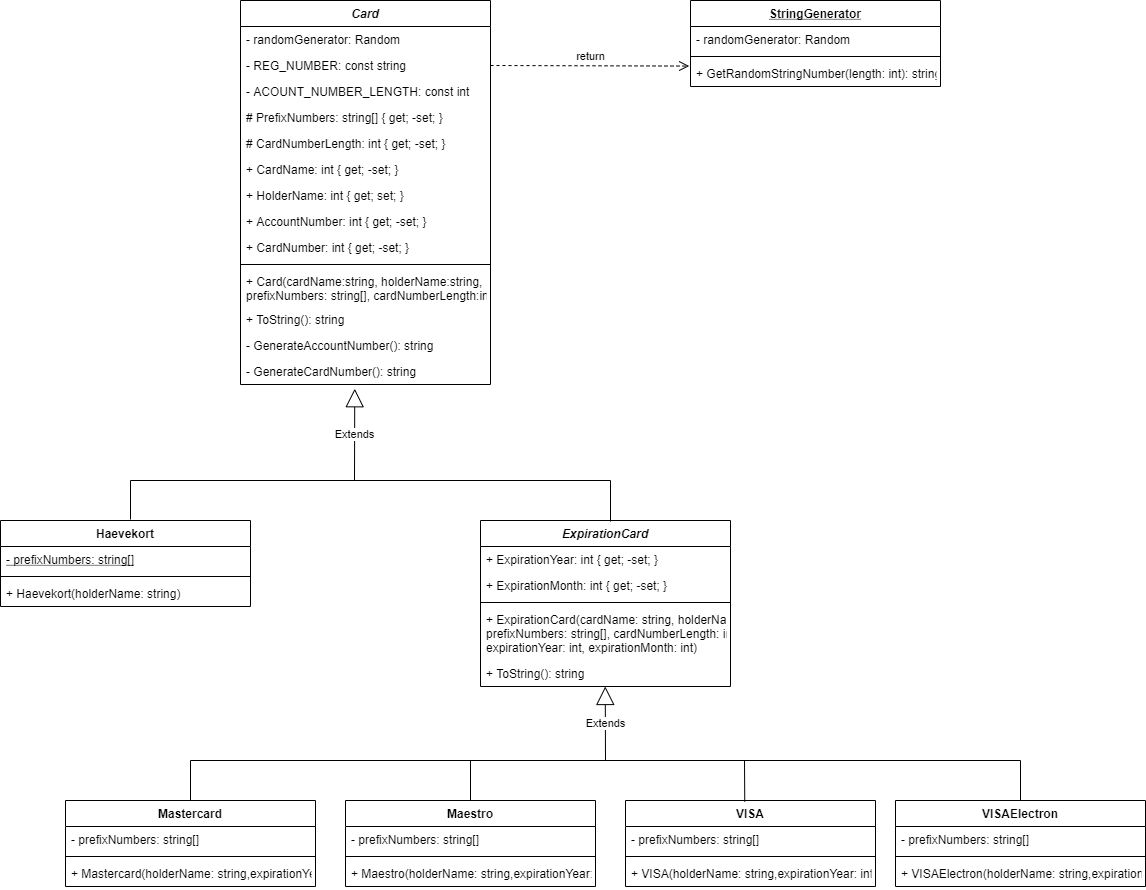

The diagram above was exported from draw.io. Its source (the exported page's mxGraphModel, read from the mxfile embedded in the PNG):
<mxGraphModel dx="2336" dy="2366" grid="1" gridSize="10" guides="1" tooltips="1" connect="1" arrows="1" fold="1" page="1" pageScale="1" pageWidth="827" pageHeight="1169" math="0" shadow="0">
  <root>
    <mxCell id="WIyWlLk6GJQsqaUBKTNV-0" />
    <mxCell id="WIyWlLk6GJQsqaUBKTNV-1" parent="WIyWlLk6GJQsqaUBKTNV-0" />
    <mxCell id="mNyHrFWwtsI9rfvoR0sc-0" value="Card" style="swimlane;fontStyle=3;align=center;verticalAlign=top;childLayout=stackLayout;horizontal=1;startSize=26;horizontalStack=0;resizeParent=1;resizeParentMax=0;resizeLast=0;collapsible=1;marginBottom=0;" vertex="1" parent="WIyWlLk6GJQsqaUBKTNV-1">
      <mxGeometry x="270" y="-120" width="250" height="384" as="geometry" />
    </mxCell>
    <mxCell id="mNyHrFWwtsI9rfvoR0sc-51" value="- randomGenerator: Random" style="text;strokeColor=none;fillColor=none;align=left;verticalAlign=top;spacingLeft=4;spacingRight=4;overflow=hidden;rotatable=0;points=[[0,0.5],[1,0.5]];portConstraint=eastwest;" vertex="1" parent="mNyHrFWwtsI9rfvoR0sc-0">
      <mxGeometry y="26" width="250" height="26" as="geometry" />
    </mxCell>
    <mxCell id="mNyHrFWwtsI9rfvoR0sc-28" value="- REG_NUMBER: const string" style="text;strokeColor=none;fillColor=none;align=left;verticalAlign=top;spacingLeft=4;spacingRight=4;overflow=hidden;rotatable=0;points=[[0,0.5],[1,0.5]];portConstraint=eastwest;" vertex="1" parent="mNyHrFWwtsI9rfvoR0sc-0">
      <mxGeometry y="52" width="250" height="26" as="geometry" />
    </mxCell>
    <mxCell id="mNyHrFWwtsI9rfvoR0sc-29" value="- ACOUNT_NUMBER_LENGTH: const int" style="text;strokeColor=none;fillColor=none;align=left;verticalAlign=top;spacingLeft=4;spacingRight=4;overflow=hidden;rotatable=0;points=[[0,0.5],[1,0.5]];portConstraint=eastwest;" vertex="1" parent="mNyHrFWwtsI9rfvoR0sc-0">
      <mxGeometry y="78" width="250" height="26" as="geometry" />
    </mxCell>
    <mxCell id="mNyHrFWwtsI9rfvoR0sc-30" value="# PrefixNumbers: string[] { get; -set; }" style="text;strokeColor=none;fillColor=none;align=left;verticalAlign=top;spacingLeft=4;spacingRight=4;overflow=hidden;rotatable=0;points=[[0,0.5],[1,0.5]];portConstraint=eastwest;" vertex="1" parent="mNyHrFWwtsI9rfvoR0sc-0">
      <mxGeometry y="104" width="250" height="26" as="geometry" />
    </mxCell>
    <mxCell id="mNyHrFWwtsI9rfvoR0sc-31" value="# CardNumberLength: int { get; -set; }" style="text;strokeColor=none;fillColor=none;align=left;verticalAlign=top;spacingLeft=4;spacingRight=4;overflow=hidden;rotatable=0;points=[[0,0.5],[1,0.5]];portConstraint=eastwest;" vertex="1" parent="mNyHrFWwtsI9rfvoR0sc-0">
      <mxGeometry y="130" width="250" height="26" as="geometry" />
    </mxCell>
    <mxCell id="mNyHrFWwtsI9rfvoR0sc-32" value="+ CardName: int { get; -set; }" style="text;strokeColor=none;fillColor=none;align=left;verticalAlign=top;spacingLeft=4;spacingRight=4;overflow=hidden;rotatable=0;points=[[0,0.5],[1,0.5]];portConstraint=eastwest;" vertex="1" parent="mNyHrFWwtsI9rfvoR0sc-0">
      <mxGeometry y="156" width="250" height="26" as="geometry" />
    </mxCell>
    <mxCell id="mNyHrFWwtsI9rfvoR0sc-33" value="+ HolderName: int { get; set; }" style="text;strokeColor=none;fillColor=none;align=left;verticalAlign=top;spacingLeft=4;spacingRight=4;overflow=hidden;rotatable=0;points=[[0,0.5],[1,0.5]];portConstraint=eastwest;" vertex="1" parent="mNyHrFWwtsI9rfvoR0sc-0">
      <mxGeometry y="182" width="250" height="26" as="geometry" />
    </mxCell>
    <mxCell id="mNyHrFWwtsI9rfvoR0sc-34" value="+ AccountNumber: int { get; -set; }" style="text;strokeColor=none;fillColor=none;align=left;verticalAlign=top;spacingLeft=4;spacingRight=4;overflow=hidden;rotatable=0;points=[[0,0.5],[1,0.5]];portConstraint=eastwest;" vertex="1" parent="mNyHrFWwtsI9rfvoR0sc-0">
      <mxGeometry y="208" width="250" height="26" as="geometry" />
    </mxCell>
    <mxCell id="mNyHrFWwtsI9rfvoR0sc-1" value="+ CardNumber: int { get; -set; }" style="text;strokeColor=none;fillColor=none;align=left;verticalAlign=top;spacingLeft=4;spacingRight=4;overflow=hidden;rotatable=0;points=[[0,0.5],[1,0.5]];portConstraint=eastwest;" vertex="1" parent="mNyHrFWwtsI9rfvoR0sc-0">
      <mxGeometry y="234" width="250" height="26" as="geometry" />
    </mxCell>
    <mxCell id="mNyHrFWwtsI9rfvoR0sc-2" value="" style="line;strokeWidth=1;fillColor=none;align=left;verticalAlign=middle;spacingTop=-1;spacingLeft=3;spacingRight=3;rotatable=0;labelPosition=right;points=[];portConstraint=eastwest;" vertex="1" parent="mNyHrFWwtsI9rfvoR0sc-0">
      <mxGeometry y="260" width="250" height="8" as="geometry" />
    </mxCell>
    <mxCell id="mNyHrFWwtsI9rfvoR0sc-36" value="+ Card(cardName:string, holderName:string, &#10;prefixNumbers: string[], cardNumberLength:int)" style="text;strokeColor=none;fillColor=none;align=left;verticalAlign=top;spacingLeft=4;spacingRight=4;overflow=hidden;rotatable=0;points=[[0,0.5],[1,0.5]];portConstraint=eastwest;" vertex="1" parent="mNyHrFWwtsI9rfvoR0sc-0">
      <mxGeometry y="268" width="250" height="38" as="geometry" />
    </mxCell>
    <mxCell id="mNyHrFWwtsI9rfvoR0sc-37" value="+ ToString(): string" style="text;strokeColor=none;fillColor=none;align=left;verticalAlign=top;spacingLeft=4;spacingRight=4;overflow=hidden;rotatable=0;points=[[0,0.5],[1,0.5]];portConstraint=eastwest;" vertex="1" parent="mNyHrFWwtsI9rfvoR0sc-0">
      <mxGeometry y="306" width="250" height="26" as="geometry" />
    </mxCell>
    <mxCell id="mNyHrFWwtsI9rfvoR0sc-38" value="- GenerateAccountNumber(): string" style="text;strokeColor=none;fillColor=none;align=left;verticalAlign=top;spacingLeft=4;spacingRight=4;overflow=hidden;rotatable=0;points=[[0,0.5],[1,0.5]];portConstraint=eastwest;" vertex="1" parent="mNyHrFWwtsI9rfvoR0sc-0">
      <mxGeometry y="332" width="250" height="26" as="geometry" />
    </mxCell>
    <mxCell id="mNyHrFWwtsI9rfvoR0sc-35" value="- GenerateCardNumber(): string" style="text;strokeColor=none;fillColor=none;align=left;verticalAlign=top;spacingLeft=4;spacingRight=4;overflow=hidden;rotatable=0;points=[[0,0.5],[1,0.5]];portConstraint=eastwest;" vertex="1" parent="mNyHrFWwtsI9rfvoR0sc-0">
      <mxGeometry y="358" width="250" height="26" as="geometry" />
    </mxCell>
    <mxCell id="mNyHrFWwtsI9rfvoR0sc-4" value="ExpirationCard" style="swimlane;fontStyle=3;align=center;verticalAlign=top;childLayout=stackLayout;horizontal=1;startSize=26;horizontalStack=0;resizeParent=1;resizeParentMax=0;resizeLast=0;collapsible=1;marginBottom=0;" vertex="1" parent="WIyWlLk6GJQsqaUBKTNV-1">
      <mxGeometry x="510" y="400" width="250" height="166" as="geometry" />
    </mxCell>
    <mxCell id="mNyHrFWwtsI9rfvoR0sc-39" value="+ ExpirationYear: int { get; -set; }" style="text;strokeColor=none;fillColor=none;align=left;verticalAlign=top;spacingLeft=4;spacingRight=4;overflow=hidden;rotatable=0;points=[[0,0.5],[1,0.5]];portConstraint=eastwest;" vertex="1" parent="mNyHrFWwtsI9rfvoR0sc-4">
      <mxGeometry y="26" width="250" height="26" as="geometry" />
    </mxCell>
    <mxCell id="mNyHrFWwtsI9rfvoR0sc-5" value="+ ExpirationMonth: int { get; -set; }" style="text;strokeColor=none;fillColor=none;align=left;verticalAlign=top;spacingLeft=4;spacingRight=4;overflow=hidden;rotatable=0;points=[[0,0.5],[1,0.5]];portConstraint=eastwest;" vertex="1" parent="mNyHrFWwtsI9rfvoR0sc-4">
      <mxGeometry y="52" width="250" height="26" as="geometry" />
    </mxCell>
    <mxCell id="mNyHrFWwtsI9rfvoR0sc-6" value="" style="line;strokeWidth=1;fillColor=none;align=left;verticalAlign=middle;spacingTop=-1;spacingLeft=3;spacingRight=3;rotatable=0;labelPosition=right;points=[];portConstraint=eastwest;" vertex="1" parent="mNyHrFWwtsI9rfvoR0sc-4">
      <mxGeometry y="78" width="250" height="8" as="geometry" />
    </mxCell>
    <mxCell id="mNyHrFWwtsI9rfvoR0sc-40" value="+ ExpirationCard(cardName: string, holderName: string, &#10;prefixNumbers: string[], cardNumberLength: int, &#10;expirationYear: int, expirationMonth: int)" style="text;strokeColor=none;fillColor=none;align=left;verticalAlign=top;spacingLeft=4;spacingRight=4;overflow=hidden;rotatable=0;points=[[0,0.5],[1,0.5]];portConstraint=eastwest;" vertex="1" parent="mNyHrFWwtsI9rfvoR0sc-4">
      <mxGeometry y="86" width="250" height="54" as="geometry" />
    </mxCell>
    <mxCell id="mNyHrFWwtsI9rfvoR0sc-7" value="+ ToString(): string" style="text;strokeColor=none;fillColor=none;align=left;verticalAlign=top;spacingLeft=4;spacingRight=4;overflow=hidden;rotatable=0;points=[[0,0.5],[1,0.5]];portConstraint=eastwest;" vertex="1" parent="mNyHrFWwtsI9rfvoR0sc-4">
      <mxGeometry y="140" width="250" height="26" as="geometry" />
    </mxCell>
    <mxCell id="mNyHrFWwtsI9rfvoR0sc-8" value="Haevekort" style="swimlane;fontStyle=1;align=center;verticalAlign=top;childLayout=stackLayout;horizontal=1;startSize=26;horizontalStack=0;resizeParent=1;resizeParentMax=0;resizeLast=0;collapsible=1;marginBottom=0;" vertex="1" parent="WIyWlLk6GJQsqaUBKTNV-1">
      <mxGeometry x="30" y="400" width="250" height="86" as="geometry" />
    </mxCell>
    <mxCell id="mNyHrFWwtsI9rfvoR0sc-9" value="- prefixNumbers: string[]" style="text;strokeColor=none;fillColor=none;align=left;verticalAlign=top;spacingLeft=4;spacingRight=4;overflow=hidden;rotatable=0;points=[[0,0.5],[1,0.5]];portConstraint=eastwest;fontStyle=4" vertex="1" parent="mNyHrFWwtsI9rfvoR0sc-8">
      <mxGeometry y="26" width="250" height="26" as="geometry" />
    </mxCell>
    <mxCell id="mNyHrFWwtsI9rfvoR0sc-10" value="" style="line;strokeWidth=1;fillColor=none;align=left;verticalAlign=middle;spacingTop=-1;spacingLeft=3;spacingRight=3;rotatable=0;labelPosition=right;points=[];portConstraint=eastwest;" vertex="1" parent="mNyHrFWwtsI9rfvoR0sc-8">
      <mxGeometry y="52" width="250" height="8" as="geometry" />
    </mxCell>
    <mxCell id="mNyHrFWwtsI9rfvoR0sc-11" value="+ Haevekort(holderName: string)" style="text;strokeColor=none;fillColor=none;align=left;verticalAlign=top;spacingLeft=4;spacingRight=4;overflow=hidden;rotatable=0;points=[[0,0.5],[1,0.5]];portConstraint=eastwest;" vertex="1" parent="mNyHrFWwtsI9rfvoR0sc-8">
      <mxGeometry y="60" width="250" height="26" as="geometry" />
    </mxCell>
    <mxCell id="mNyHrFWwtsI9rfvoR0sc-12" value="Maestro" style="swimlane;fontStyle=1;align=center;verticalAlign=top;childLayout=stackLayout;horizontal=1;startSize=26;horizontalStack=0;resizeParent=1;resizeParentMax=0;resizeLast=0;collapsible=1;marginBottom=0;" vertex="1" parent="WIyWlLk6GJQsqaUBKTNV-1">
      <mxGeometry x="375" y="680" width="250" height="86" as="geometry" />
    </mxCell>
    <mxCell id="mNyHrFWwtsI9rfvoR0sc-13" value="- prefixNumbers: string[]" style="text;strokeColor=none;fillColor=none;align=left;verticalAlign=top;spacingLeft=4;spacingRight=4;overflow=hidden;rotatable=0;points=[[0,0.5],[1,0.5]];portConstraint=eastwest;" vertex="1" parent="mNyHrFWwtsI9rfvoR0sc-12">
      <mxGeometry y="26" width="250" height="26" as="geometry" />
    </mxCell>
    <mxCell id="mNyHrFWwtsI9rfvoR0sc-14" value="" style="line;strokeWidth=1;fillColor=none;align=left;verticalAlign=middle;spacingTop=-1;spacingLeft=3;spacingRight=3;rotatable=0;labelPosition=right;points=[];portConstraint=eastwest;" vertex="1" parent="mNyHrFWwtsI9rfvoR0sc-12">
      <mxGeometry y="52" width="250" height="8" as="geometry" />
    </mxCell>
    <mxCell id="mNyHrFWwtsI9rfvoR0sc-15" value="+ Maestro(holderName: string,expirationYear: int, expirationMonth: int)" style="text;strokeColor=none;fillColor=none;align=left;verticalAlign=top;spacingLeft=4;spacingRight=4;overflow=hidden;rotatable=0;points=[[0,0.5],[1,0.5]];portConstraint=eastwest;" vertex="1" parent="mNyHrFWwtsI9rfvoR0sc-12">
      <mxGeometry y="60" width="250" height="26" as="geometry" />
    </mxCell>
    <mxCell id="mNyHrFWwtsI9rfvoR0sc-16" value="Mastercard" style="swimlane;fontStyle=1;align=center;verticalAlign=top;childLayout=stackLayout;horizontal=1;startSize=26;horizontalStack=0;resizeParent=1;resizeParentMax=0;resizeLast=0;collapsible=1;marginBottom=0;" vertex="1" parent="WIyWlLk6GJQsqaUBKTNV-1">
      <mxGeometry x="95" y="680" width="250" height="86" as="geometry" />
    </mxCell>
    <mxCell id="mNyHrFWwtsI9rfvoR0sc-17" value="- prefixNumbers: string[]" style="text;strokeColor=none;fillColor=none;align=left;verticalAlign=top;spacingLeft=4;spacingRight=4;overflow=hidden;rotatable=0;points=[[0,0.5],[1,0.5]];portConstraint=eastwest;" vertex="1" parent="mNyHrFWwtsI9rfvoR0sc-16">
      <mxGeometry y="26" width="250" height="26" as="geometry" />
    </mxCell>
    <mxCell id="mNyHrFWwtsI9rfvoR0sc-18" value="" style="line;strokeWidth=1;fillColor=none;align=left;verticalAlign=middle;spacingTop=-1;spacingLeft=3;spacingRight=3;rotatable=0;labelPosition=right;points=[];portConstraint=eastwest;" vertex="1" parent="mNyHrFWwtsI9rfvoR0sc-16">
      <mxGeometry y="52" width="250" height="8" as="geometry" />
    </mxCell>
    <mxCell id="mNyHrFWwtsI9rfvoR0sc-19" value="+ Mastercard(holderName: string,expirationYear: int, expirationMonth: int)" style="text;strokeColor=none;fillColor=none;align=left;verticalAlign=top;spacingLeft=4;spacingRight=4;overflow=hidden;rotatable=0;points=[[0,0.5],[1,0.5]];portConstraint=eastwest;" vertex="1" parent="mNyHrFWwtsI9rfvoR0sc-16">
      <mxGeometry y="60" width="250" height="26" as="geometry" />
    </mxCell>
    <mxCell id="mNyHrFWwtsI9rfvoR0sc-20" value="VISA&#10;" style="swimlane;fontStyle=1;align=center;verticalAlign=top;childLayout=stackLayout;horizontal=1;startSize=26;horizontalStack=0;resizeParent=1;resizeParentMax=0;resizeLast=0;collapsible=1;marginBottom=0;" vertex="1" parent="WIyWlLk6GJQsqaUBKTNV-1">
      <mxGeometry x="655" y="680" width="250" height="86" as="geometry" />
    </mxCell>
    <mxCell id="mNyHrFWwtsI9rfvoR0sc-21" value="- prefixNumbers: string[]" style="text;strokeColor=none;fillColor=none;align=left;verticalAlign=top;spacingLeft=4;spacingRight=4;overflow=hidden;rotatable=0;points=[[0,0.5],[1,0.5]];portConstraint=eastwest;" vertex="1" parent="mNyHrFWwtsI9rfvoR0sc-20">
      <mxGeometry y="26" width="250" height="26" as="geometry" />
    </mxCell>
    <mxCell id="mNyHrFWwtsI9rfvoR0sc-22" value="" style="line;strokeWidth=1;fillColor=none;align=left;verticalAlign=middle;spacingTop=-1;spacingLeft=3;spacingRight=3;rotatable=0;labelPosition=right;points=[];portConstraint=eastwest;" vertex="1" parent="mNyHrFWwtsI9rfvoR0sc-20">
      <mxGeometry y="52" width="250" height="8" as="geometry" />
    </mxCell>
    <mxCell id="mNyHrFWwtsI9rfvoR0sc-23" value="+ VISA(holderName: string,expirationYear: int, expirationMonth: int)" style="text;strokeColor=none;fillColor=none;align=left;verticalAlign=top;spacingLeft=4;spacingRight=4;overflow=hidden;rotatable=0;points=[[0,0.5],[1,0.5]];portConstraint=eastwest;" vertex="1" parent="mNyHrFWwtsI9rfvoR0sc-20">
      <mxGeometry y="60" width="250" height="26" as="geometry" />
    </mxCell>
    <mxCell id="mNyHrFWwtsI9rfvoR0sc-24" value="VISAElectron" style="swimlane;fontStyle=1;align=center;verticalAlign=top;childLayout=stackLayout;horizontal=1;startSize=26;horizontalStack=0;resizeParent=1;resizeParentMax=0;resizeLast=0;collapsible=1;marginBottom=0;" vertex="1" parent="WIyWlLk6GJQsqaUBKTNV-1">
      <mxGeometry x="925" y="680" width="250" height="86" as="geometry" />
    </mxCell>
    <mxCell id="mNyHrFWwtsI9rfvoR0sc-25" value="- prefixNumbers: string[]" style="text;strokeColor=none;fillColor=none;align=left;verticalAlign=top;spacingLeft=4;spacingRight=4;overflow=hidden;rotatable=0;points=[[0,0.5],[1,0.5]];portConstraint=eastwest;" vertex="1" parent="mNyHrFWwtsI9rfvoR0sc-24">
      <mxGeometry y="26" width="250" height="26" as="geometry" />
    </mxCell>
    <mxCell id="mNyHrFWwtsI9rfvoR0sc-26" value="" style="line;strokeWidth=1;fillColor=none;align=left;verticalAlign=middle;spacingTop=-1;spacingLeft=3;spacingRight=3;rotatable=0;labelPosition=right;points=[];portConstraint=eastwest;" vertex="1" parent="mNyHrFWwtsI9rfvoR0sc-24">
      <mxGeometry y="52" width="250" height="8" as="geometry" />
    </mxCell>
    <mxCell id="mNyHrFWwtsI9rfvoR0sc-27" value="+ VISAElectron(holderName: string,expirationYear: int, expirationMonth: int)" style="text;strokeColor=none;fillColor=none;align=left;verticalAlign=top;spacingLeft=4;spacingRight=4;overflow=hidden;rotatable=0;points=[[0,0.5],[1,0.5]];portConstraint=eastwest;" vertex="1" parent="mNyHrFWwtsI9rfvoR0sc-24">
      <mxGeometry y="60" width="250" height="26" as="geometry" />
    </mxCell>
    <mxCell id="mNyHrFWwtsI9rfvoR0sc-41" value="Extends" style="endArrow=block;endSize=16;endFill=0;html=1;entryX=0.457;entryY=1.163;entryDx=0;entryDy=0;entryPerimeter=0;" edge="1" parent="WIyWlLk6GJQsqaUBKTNV-1" target="mNyHrFWwtsI9rfvoR0sc-35">
      <mxGeometry width="160" relative="1" as="geometry">
        <mxPoint x="384" y="360" as="sourcePoint" />
        <mxPoint x="450" y="390" as="targetPoint" />
      </mxGeometry>
    </mxCell>
    <mxCell id="mNyHrFWwtsI9rfvoR0sc-42" value="Extends" style="endArrow=block;endSize=16;endFill=0;html=1;entryX=0.457;entryY=1.163;entryDx=0;entryDy=0;entryPerimeter=0;" edge="1" parent="WIyWlLk6GJQsqaUBKTNV-1">
      <mxGeometry width="160" relative="1" as="geometry">
        <mxPoint x="635" y="640" as="sourcePoint" />
        <mxPoint x="634.75" y="565.9979999999998" as="targetPoint" />
      </mxGeometry>
    </mxCell>
    <mxCell id="mNyHrFWwtsI9rfvoR0sc-43" value="" style="endArrow=none;html=1;" edge="1" parent="WIyWlLk6GJQsqaUBKTNV-1">
      <mxGeometry width="50" height="50" relative="1" as="geometry">
        <mxPoint x="220" y="640" as="sourcePoint" />
        <mxPoint x="1050" y="640" as="targetPoint" />
      </mxGeometry>
    </mxCell>
    <mxCell id="mNyHrFWwtsI9rfvoR0sc-44" value="" style="endArrow=none;html=1;exitX=0.5;exitY=0;exitDx=0;exitDy=0;" edge="1" parent="WIyWlLk6GJQsqaUBKTNV-1" source="mNyHrFWwtsI9rfvoR0sc-16">
      <mxGeometry width="50" height="50" relative="1" as="geometry">
        <mxPoint x="110" y="650" as="sourcePoint" />
        <mxPoint x="220" y="640" as="targetPoint" />
      </mxGeometry>
    </mxCell>
    <mxCell id="mNyHrFWwtsI9rfvoR0sc-45" value="" style="endArrow=none;html=1;exitX=0.5;exitY=0;exitDx=0;exitDy=0;" edge="1" parent="WIyWlLk6GJQsqaUBKTNV-1" source="mNyHrFWwtsI9rfvoR0sc-12">
      <mxGeometry width="50" height="50" relative="1" as="geometry">
        <mxPoint x="360" y="610" as="sourcePoint" />
        <mxPoint x="500" y="640" as="targetPoint" />
      </mxGeometry>
    </mxCell>
    <mxCell id="mNyHrFWwtsI9rfvoR0sc-46" value="" style="endArrow=none;html=1;exitX=0.477;exitY=0.013;exitDx=0;exitDy=0;exitPerimeter=0;" edge="1" parent="WIyWlLk6GJQsqaUBKTNV-1" source="mNyHrFWwtsI9rfvoR0sc-20">
      <mxGeometry width="50" height="50" relative="1" as="geometry">
        <mxPoint x="780" y="650" as="sourcePoint" />
        <mxPoint x="774" y="640" as="targetPoint" />
      </mxGeometry>
    </mxCell>
    <mxCell id="mNyHrFWwtsI9rfvoR0sc-47" value="" style="endArrow=none;html=1;exitX=0.5;exitY=0;exitDx=0;exitDy=0;" edge="1" parent="WIyWlLk6GJQsqaUBKTNV-1" source="mNyHrFWwtsI9rfvoR0sc-24">
      <mxGeometry width="50" height="50" relative="1" as="geometry">
        <mxPoint x="920" y="580" as="sourcePoint" />
        <mxPoint x="1050" y="640" as="targetPoint" />
      </mxGeometry>
    </mxCell>
    <mxCell id="mNyHrFWwtsI9rfvoR0sc-48" value="" style="endArrow=none;html=1;" edge="1" parent="WIyWlLk6GJQsqaUBKTNV-1">
      <mxGeometry width="50" height="50" relative="1" as="geometry">
        <mxPoint x="160" y="360" as="sourcePoint" />
        <mxPoint x="640" y="360" as="targetPoint" />
      </mxGeometry>
    </mxCell>
    <mxCell id="mNyHrFWwtsI9rfvoR0sc-49" value="" style="endArrow=none;html=1;" edge="1" parent="WIyWlLk6GJQsqaUBKTNV-1">
      <mxGeometry width="50" height="50" relative="1" as="geometry">
        <mxPoint x="160" y="399" as="sourcePoint" />
        <mxPoint x="160" y="360" as="targetPoint" />
      </mxGeometry>
    </mxCell>
    <mxCell id="mNyHrFWwtsI9rfvoR0sc-50" value="" style="endArrow=none;html=1;" edge="1" parent="WIyWlLk6GJQsqaUBKTNV-1">
      <mxGeometry width="50" height="50" relative="1" as="geometry">
        <mxPoint x="640" y="401" as="sourcePoint" />
        <mxPoint x="640" y="360" as="targetPoint" />
      </mxGeometry>
    </mxCell>
    <mxCell id="mNyHrFWwtsI9rfvoR0sc-52" value="StringGenerator" style="swimlane;fontStyle=5;align=center;verticalAlign=top;childLayout=stackLayout;horizontal=1;startSize=26;horizontalStack=0;resizeParent=1;resizeParentMax=0;resizeLast=0;collapsible=1;marginBottom=0;" vertex="1" parent="WIyWlLk6GJQsqaUBKTNV-1">
      <mxGeometry x="720" y="-120" width="250" height="86" as="geometry" />
    </mxCell>
    <mxCell id="mNyHrFWwtsI9rfvoR0sc-53" value="- randomGenerator: Random" style="text;strokeColor=none;fillColor=none;align=left;verticalAlign=top;spacingLeft=4;spacingRight=4;overflow=hidden;rotatable=0;points=[[0,0.5],[1,0.5]];portConstraint=eastwest;" vertex="1" parent="mNyHrFWwtsI9rfvoR0sc-52">
      <mxGeometry y="26" width="250" height="26" as="geometry" />
    </mxCell>
    <mxCell id="mNyHrFWwtsI9rfvoR0sc-55" value="" style="line;strokeWidth=1;fillColor=none;align=left;verticalAlign=middle;spacingTop=-1;spacingLeft=3;spacingRight=3;rotatable=0;labelPosition=right;points=[];portConstraint=eastwest;" vertex="1" parent="mNyHrFWwtsI9rfvoR0sc-52">
      <mxGeometry y="52" width="250" height="8" as="geometry" />
    </mxCell>
    <mxCell id="mNyHrFWwtsI9rfvoR0sc-57" value="+ GetRandomStringNumber(length: int): string" style="text;strokeColor=none;fillColor=none;align=left;verticalAlign=top;spacingLeft=4;spacingRight=4;overflow=hidden;rotatable=0;points=[[0,0.5],[1,0.5]];portConstraint=eastwest;" vertex="1" parent="mNyHrFWwtsI9rfvoR0sc-52">
      <mxGeometry y="60" width="250" height="26" as="geometry" />
    </mxCell>
    <mxCell id="mNyHrFWwtsI9rfvoR0sc-61" value="return" style="html=1;verticalAlign=bottom;endArrow=open;dashed=1;endSize=8;exitX=1;exitY=0.5;exitDx=0;exitDy=0;entryX=-0.005;entryY=0.214;entryDx=0;entryDy=0;entryPerimeter=0;" edge="1" parent="WIyWlLk6GJQsqaUBKTNV-1" source="mNyHrFWwtsI9rfvoR0sc-28" target="mNyHrFWwtsI9rfvoR0sc-57">
      <mxGeometry relative="1" as="geometry">
        <mxPoint x="750" y="-20" as="sourcePoint" />
        <mxPoint x="670" y="-20" as="targetPoint" />
      </mxGeometry>
    </mxCell>
  </root>
</mxGraphModel>